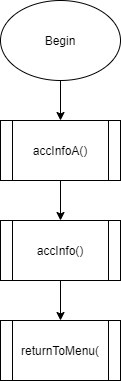

The diagram above was exported from draw.io. Its source (the exported page's mxGraphModel, read from the mxfile embedded in the PNG):
<mxGraphModel dx="1422" dy="822" grid="1" gridSize="10" guides="1" tooltips="1" connect="1" arrows="1" fold="1" page="1" pageScale="1" pageWidth="850" pageHeight="1100" math="0" shadow="0">
  <root>
    <mxCell id="0" />
    <mxCell id="1" parent="0" />
    <mxCell id="Gk-3dWMkLv6bxHfPNGeD-4" value="" style="edgeStyle=orthogonalEdgeStyle;rounded=0;orthogonalLoop=1;jettySize=auto;html=1;" edge="1" parent="1" source="Gk-3dWMkLv6bxHfPNGeD-2" target="Gk-3dWMkLv6bxHfPNGeD-3">
      <mxGeometry relative="1" as="geometry" />
    </mxCell>
    <mxCell id="Gk-3dWMkLv6bxHfPNGeD-2" value="Begin" style="ellipse;whiteSpace=wrap;html=1;" vertex="1" parent="1">
      <mxGeometry x="365" y="40" width="120" height="80" as="geometry" />
    </mxCell>
    <mxCell id="Gk-3dWMkLv6bxHfPNGeD-6" value="" style="edgeStyle=orthogonalEdgeStyle;rounded=0;orthogonalLoop=1;jettySize=auto;html=1;" edge="1" parent="1" source="Gk-3dWMkLv6bxHfPNGeD-3" target="Gk-3dWMkLv6bxHfPNGeD-5">
      <mxGeometry relative="1" as="geometry" />
    </mxCell>
    <mxCell id="Gk-3dWMkLv6bxHfPNGeD-3" value="accInfoA()" style="shape=process;whiteSpace=wrap;html=1;backgroundOutline=1;" vertex="1" parent="1">
      <mxGeometry x="365" y="160" width="120" height="60" as="geometry" />
    </mxCell>
    <mxCell id="Gk-3dWMkLv6bxHfPNGeD-8" value="" style="edgeStyle=orthogonalEdgeStyle;rounded=0;orthogonalLoop=1;jettySize=auto;html=1;" edge="1" parent="1" source="Gk-3dWMkLv6bxHfPNGeD-5" target="Gk-3dWMkLv6bxHfPNGeD-7">
      <mxGeometry relative="1" as="geometry" />
    </mxCell>
    <mxCell id="Gk-3dWMkLv6bxHfPNGeD-5" value="accInfo()" style="shape=process;whiteSpace=wrap;html=1;backgroundOutline=1;" vertex="1" parent="1">
      <mxGeometry x="365" y="260" width="120" height="60" as="geometry" />
    </mxCell>
    <mxCell id="Gk-3dWMkLv6bxHfPNGeD-7" value="returnToMenu(" style="shape=process;whiteSpace=wrap;html=1;backgroundOutline=1;" vertex="1" parent="1">
      <mxGeometry x="365" y="360" width="120" height="60" as="geometry" />
    </mxCell>
  </root>
</mxGraphModel>